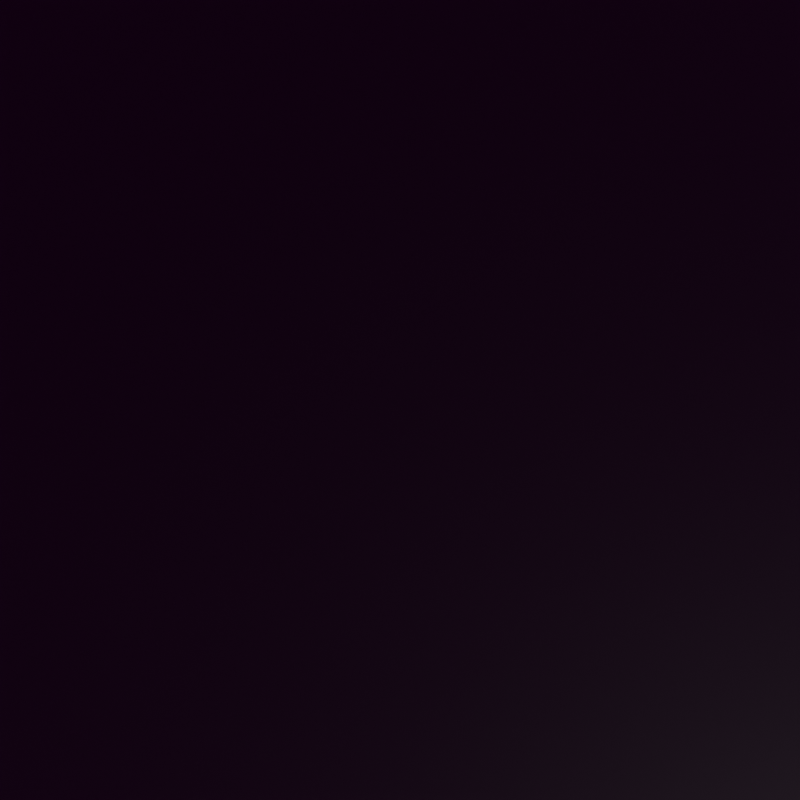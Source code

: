 # Source: black_001.blend  (saved by Blender 3.2.14; exported with 4.5.12 LTS)
import bpy
from mathutils import Matrix  # noqa: F401  (used for matrix-valued properties, if any)

bpy.ops.wm.read_factory_settings(use_empty=True)
scene = bpy.context.scene
scene.name = 'Scene'

# ---- collections
col_collection = bpy.data.collections.new('Collection'); scene.collection.children.link(col_collection)
col_logo = bpy.data.collections.new('LOGO')  # instanced only; not linked into the scene

# ---- images (referenced by path relative to the original .blend; pixels are not part of the script)
import os
ASSET_DIR = os.environ.get("B2B_ASSET_DIR", "")  # directory of the original .blend (textures are referenced by path, not embedded)
HERE = os.path.dirname(os.path.abspath(__file__))  # packed textures are extracted next to this script under _unpacked/

def load_image(name, relpath, width, height, colorspace="sRGB"):
    """Load a texture the original file referenced (path relative to the .blend, or extracted next to this script)."""
    p = next((c for c in (os.path.join(HERE, relpath), os.path.join(ASSET_DIR, relpath)) if relpath and os.path.exists(c)), "")
    if p:
        img = bpy.data.images.load(p, check_existing=True)
        img.name = name
    else:  # same state as the original file: an image datablock whose file is absent (Cycles renders it pink)
        img = bpy.data.images.new(name, width, height)
        img.source = "FILE"
        img.filepath = "//" + (relpath or name)
    img.colorspace_settings.name = colorspace
    return img
img_small_cathedral_02_2k_hdr = load_image('small_cathedral_02_2k.hdr', 'small_cathedral_02_2k.hdr', 1024, 1024, 'Linear Rec.709')

# ---- materials (node trees are filled in below, after node groups)
mat_material = bpy.data.materials.new('Material')

# ---- material node trees
mat_material.use_nodes = True; mat_material.node_tree.nodes.clear()
_N = mat_material.node_tree.nodes; _L = mat_material.node_tree.links
n0 = _N.new('ShaderNodeBsdfPrincipled'); n0.name = 'Principled BSDF'; n0.location = (10, 300)
n0.distribution = 'GGX'
n0.subsurface_method = 'RANDOM_WALK_SKIN'
n0.inputs[0].default_value = (0.0, 0.0, 0.0, 1.0)
n0.inputs[3].default_value = 1.45
n0.inputs[13].default_value = 0.06881
n0.inputs[27].default_value = (0.0, 0.0, 0.0, 1.0)
n0.inputs[28].default_value = 1.0
n1 = _N.new('ShaderNodeOutputMaterial'); n1.name = 'Material Output'; n1.location = (300, 300)
_L.new(n0.outputs[0], n1.inputs[0])
n1.is_active_output = True

# ---- world
world_world = bpy.data.worlds.new('World'); scene.world = world_world
world_world.use_nodes = True; world_world.node_tree.nodes.clear()
_N = world_world.node_tree.nodes; _L = world_world.node_tree.links
n0 = _N.new('ShaderNodeOutputWorld'); n0.name = 'World Output'; n0.location = (300, 300)
n1 = _N.new('ShaderNodeBackground'); n1.name = 'Background'; n1.location = (10, 300)
n2 = _N.new('ShaderNodeTexEnvironment'); n2.name = 'Environment Texture'; n2.location = (-280, 275)
n2.image = img_small_cathedral_02_2k_hdr
_L.new(n1.outputs[0], n0.inputs[0])
_L.new(n2.outputs[0], n1.inputs[0])
n0.is_active_output = True
world_world.color = (0.05088, 0.05088, 0.05088)
world_world.use_sun_shadow = False
world_world.sun_shadow_jitter_overblur = 0.0

# ---- cameras
cam_camera = bpy.data.cameras.new('Camera')
cam_camera.passepartout_alpha = 1.0
cam_camera.dof.aperture_fstop = 0.1

# ---- meshes
me_plane = bpy.data.meshes.new('Plane')
me_plane.from_pydata([(-1.0, -1.0, 0.0), (1.0, -1.0, 0.0), (-1.0, 1.0, 0.0), (1.0, 1.0, 0.0)], [], [(0, 1, 3, 2)])
_uv = me_plane.uv_layers.new(name='UVMap')
_uv.uv.foreach_set('vector', [0.0, 0.0, 1.0, 0.0, 1.0, 1.0, 0.0, 1.0])
me_plane.materials.append(mat_material)
me_plane.update()

# ---- objects
ob_logo = bpy.data.objects.new('LOGO', None)
ob_camera = bpy.data.objects.new('Camera', cam_camera)
ob_plane = bpy.data.objects.new('Plane', me_plane)

# ---- transforms, parenting, visibility, modifiers, constraints
ob_logo.location = (0.0, 0.0, 0.0)
ob_logo.instance_type = 'COLLECTION'
ob_camera.location = (0.0, 0.0, 6.186)
ob_plane.location = (0.0, 0.0, 0.0)
ob_plane.scale = (87.53, 87.53, 87.53)
cam_camera.dof.focus_object = ob_logo
ob_logo.instance_collection = col_logo

# ---- collection membership
col_collection.objects.link(ob_logo)
col_collection.objects.link(ob_camera)
col_collection.objects.link(ob_plane)

# ---- scene / render settings (as saved in the file)
scene.camera = ob_camera
scene.frame_start = 1; scene.frame_end = 10; scene.frame_set(1)
scene.render.engine = 'CYCLES'
scene.render.resolution_x = 4000
scene.render.resolution_y = 4000
scene.render.resolution_percentage = 50
scene.render.film_transparent = True
scene.cycles.samples = 64
scene.cycles.sampling_pattern = 'TABULATED_SOBOL'
scene.cycles.use_light_tree = False
scene.cycles.caustics_reflective = False
scene.cycles.caustics_refractive = False
scene.cycles.max_bounces = 2
scene.cycles.use_fast_gi = True
scene.view_settings.view_transform = 'Standard'
bpy.context.view_layer.update()

# ---- added for rendering (the .blend has no usable light): sun
light_auto_sun = bpy.data.lights.new('AutoSun', 'SUN')
light_auto_sun.energy = 3.0
light_auto_sun.angle = 0.0523599
ob_auto_sun = bpy.data.objects.new('AutoSun', light_auto_sun)
scene.collection.objects.link(ob_auto_sun)
ob_auto_sun.rotation_euler = (0.872665, 0.174533, 0.523599)
bpy.context.view_layer.update()
